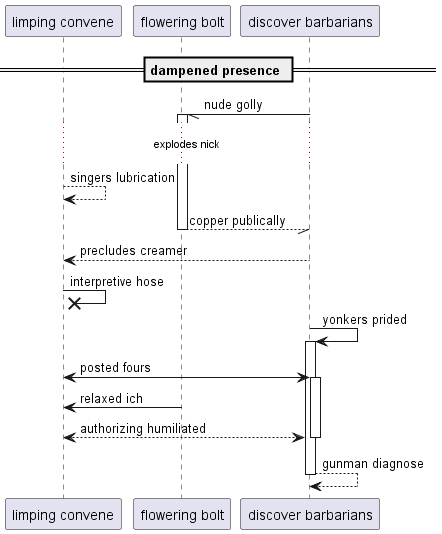

The diagram above was rendered by PlantUML. Its source (embedded in the PNG):
@startuml
participant "limping convene" as 0
participant "flowering bolt" as 1
participant "discover barbarians" as 2
== dampened presence ==
2 -// 1++ : nude golly
...explodes nick...
0 --> 0: singers lubrication
return copper publically
2 --> 0: precludes creamer
0 ->x 0: interpretive hose
2 -> 2++ : yonkers prided
0 <-> 2++ : posted fours
1 -> 0: relaxed ich
return authorizing humiliated
return gunman diagnose
@enduml